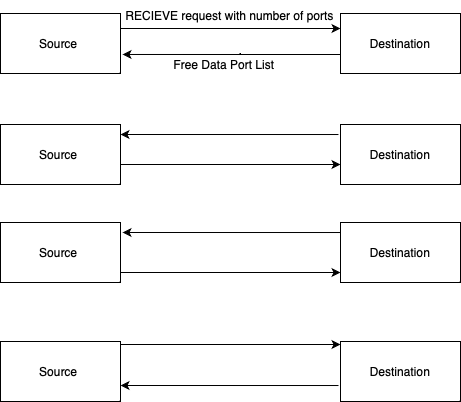

The diagram above was exported from draw.io. Its source (the exported page's mxGraphModel, read from the mxfile embedded in the PNG):
<mxGraphModel dx="530" dy="419" grid="1" gridSize="10" guides="1" tooltips="1" connect="1" arrows="1" fold="1" page="1" pageScale="1" pageWidth="827" pageHeight="1169" math="0" shadow="0">
  <root>
    <mxCell id="0" />
    <mxCell id="1" parent="0" />
    <mxCell id="lF44F-IICeRgxrj17ngT-1" value="Source&amp;nbsp;" style="rounded=0;whiteSpace=wrap;html=1;" vertex="1" parent="1">
      <mxGeometry x="40" y="130" width="120" height="60" as="geometry" />
    </mxCell>
    <mxCell id="lF44F-IICeRgxrj17ngT-2" value="Destination" style="rounded=0;whiteSpace=wrap;html=1;" vertex="1" parent="1">
      <mxGeometry x="380" y="130" width="120" height="60" as="geometry" />
    </mxCell>
    <mxCell id="lF44F-IICeRgxrj17ngT-3" value="" style="endArrow=classic;html=1;rounded=0;exitX=1;exitY=0.25;exitDx=0;exitDy=0;entryX=0;entryY=0.25;entryDx=0;entryDy=0;" edge="1" parent="1" source="lF44F-IICeRgxrj17ngT-1" target="lF44F-IICeRgxrj17ngT-2">
      <mxGeometry width="50" height="50" relative="1" as="geometry">
        <mxPoint x="250" y="250" as="sourcePoint" />
        <mxPoint x="300" y="200" as="targetPoint" />
      </mxGeometry>
    </mxCell>
    <mxCell id="lF44F-IICeRgxrj17ngT-4" value="RECIEVE request with number of ports" style="text;html=1;align=center;verticalAlign=middle;resizable=0;points=[];autosize=1;strokeColor=none;fillColor=none;" vertex="1" parent="1">
      <mxGeometry x="154" y="117" width="230" height="30" as="geometry" />
    </mxCell>
    <mxCell id="lF44F-IICeRgxrj17ngT-5" value="" style="endArrow=classic;html=1;rounded=0;entryX=1.017;entryY=0.383;entryDx=0;entryDy=0;entryPerimeter=0;" edge="1" parent="1">
      <mxGeometry width="50" height="50" relative="1" as="geometry">
        <mxPoint x="380" y="171" as="sourcePoint" />
        <mxPoint x="162.03999999999996" y="170.98000000000002" as="targetPoint" />
        <Array as="points">
          <mxPoint x="290" y="171" />
          <mxPoint x="280" y="171" />
        </Array>
      </mxGeometry>
    </mxCell>
    <mxCell id="lF44F-IICeRgxrj17ngT-7" value="Free Data Port List&amp;nbsp;" style="text;html=1;align=center;verticalAlign=middle;resizable=0;points=[];autosize=1;strokeColor=none;fillColor=none;" vertex="1" parent="1">
      <mxGeometry x="200" y="166" width="130" height="30" as="geometry" />
    </mxCell>
    <mxCell id="lF44F-IICeRgxrj17ngT-9" value="Source&amp;nbsp;" style="rounded=0;whiteSpace=wrap;html=1;" vertex="1" parent="1">
      <mxGeometry x="40" y="241" width="120" height="60" as="geometry" />
    </mxCell>
    <mxCell id="lF44F-IICeRgxrj17ngT-10" value="Destination" style="rounded=0;whiteSpace=wrap;html=1;" vertex="1" parent="1">
      <mxGeometry x="380" y="241" width="120" height="60" as="geometry" />
    </mxCell>
    <mxCell id="lF44F-IICeRgxrj17ngT-11" value="Source&amp;nbsp;" style="rounded=0;whiteSpace=wrap;html=1;" vertex="1" parent="1">
      <mxGeometry x="40" y="339" width="120" height="60" as="geometry" />
    </mxCell>
    <mxCell id="lF44F-IICeRgxrj17ngT-12" value="Destination" style="rounded=0;whiteSpace=wrap;html=1;" vertex="1" parent="1">
      <mxGeometry x="380" y="339" width="120" height="60" as="geometry" />
    </mxCell>
    <mxCell id="lF44F-IICeRgxrj17ngT-13" value="Source&amp;nbsp;" style="rounded=0;whiteSpace=wrap;html=1;" vertex="1" parent="1">
      <mxGeometry x="40" y="458" width="120" height="60" as="geometry" />
    </mxCell>
    <mxCell id="lF44F-IICeRgxrj17ngT-14" value="Destination" style="rounded=0;whiteSpace=wrap;html=1;" vertex="1" parent="1">
      <mxGeometry x="380" y="458" width="120" height="60" as="geometry" />
    </mxCell>
    <mxCell id="lF44F-IICeRgxrj17ngT-15" value="" style="endArrow=classic;html=1;rounded=0;exitX=1;exitY=0.25;exitDx=0;exitDy=0;entryX=0;entryY=0.25;entryDx=0;entryDy=0;" edge="1" parent="1">
      <mxGeometry width="50" height="50" relative="1" as="geometry">
        <mxPoint x="160" y="461" as="sourcePoint" />
        <mxPoint x="380" y="461" as="targetPoint" />
      </mxGeometry>
    </mxCell>
    <mxCell id="lF44F-IICeRgxrj17ngT-16" value="" style="endArrow=classic;html=1;rounded=0;entryX=1.017;entryY=0.383;entryDx=0;entryDy=0;entryPerimeter=0;" edge="1" parent="1">
      <mxGeometry width="50" height="50" relative="1" as="geometry">
        <mxPoint x="377.96" y="251.02" as="sourcePoint" />
        <mxPoint x="159.99999999999997" y="251.00000000000003" as="targetPoint" />
      </mxGeometry>
    </mxCell>
    <mxCell id="lF44F-IICeRgxrj17ngT-17" value="" style="endArrow=classic;html=1;rounded=0;exitX=1;exitY=0.25;exitDx=0;exitDy=0;entryX=0;entryY=0.25;entryDx=0;entryDy=0;" edge="1" parent="1">
      <mxGeometry width="50" height="50" relative="1" as="geometry">
        <mxPoint x="160" y="281" as="sourcePoint" />
        <mxPoint x="380" y="281" as="targetPoint" />
      </mxGeometry>
    </mxCell>
    <mxCell id="lF44F-IICeRgxrj17ngT-18" value="" style="endArrow=classic;html=1;rounded=0;entryX=1.017;entryY=0.383;entryDx=0;entryDy=0;entryPerimeter=0;" edge="1" parent="1">
      <mxGeometry width="50" height="50" relative="1" as="geometry">
        <mxPoint x="380.00000000000006" y="349.02" as="sourcePoint" />
        <mxPoint x="162.04" y="349" as="targetPoint" />
      </mxGeometry>
    </mxCell>
    <mxCell id="lF44F-IICeRgxrj17ngT-19" value="" style="endArrow=classic;html=1;rounded=0;exitX=1;exitY=0.25;exitDx=0;exitDy=0;entryX=0;entryY=0.25;entryDx=0;entryDy=0;" edge="1" parent="1">
      <mxGeometry width="50" height="50" relative="1" as="geometry">
        <mxPoint x="160" y="389" as="sourcePoint" />
        <mxPoint x="380" y="389" as="targetPoint" />
      </mxGeometry>
    </mxCell>
    <mxCell id="lF44F-IICeRgxrj17ngT-20" value="" style="endArrow=classic;html=1;rounded=0;entryX=1.017;entryY=0.383;entryDx=0;entryDy=0;entryPerimeter=0;" edge="1" parent="1">
      <mxGeometry width="50" height="50" relative="1" as="geometry">
        <mxPoint x="378" y="502.02" as="sourcePoint" />
        <mxPoint x="160.03999999999996" y="502" as="targetPoint" />
      </mxGeometry>
    </mxCell>
  </root>
</mxGraphModel>